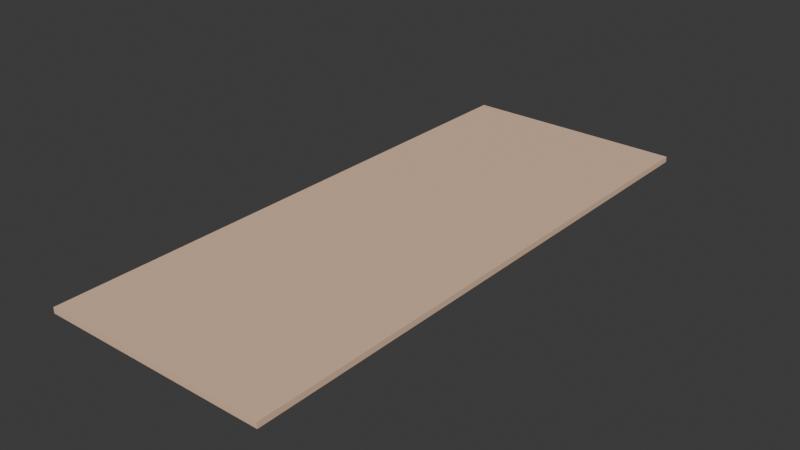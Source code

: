 # Source: PISO_Passadeira_v01.blend  (saved by Blender 4.2.66; exported with 4.5.12 LTS)
import bpy
from mathutils import Matrix  # noqa: F401  (used for matrix-valued properties, if any)

bpy.ops.wm.read_factory_settings(use_empty=True)
scene = bpy.context.scene
scene.name = 'Scene'

# ---- collections
col_piso_passadeira_v01 = bpy.data.collections.new('PISO_Passadeira_v01'); scene.collection.children.link(col_piso_passadeira_v01)

# ---- materials (node trees are filled in below, after node groups)
mat_polyroom_pbr = bpy.data.materials.new('Polyroom_PBR')

# ---- material node trees
mat_polyroom_pbr.use_nodes = True; mat_polyroom_pbr.node_tree.nodes.clear()
_N = mat_polyroom_pbr.node_tree.nodes; _L = mat_polyroom_pbr.node_tree.links
n0 = _N.new('ShaderNodeOutputMaterial'); n0.name = 'Material Output'; n0.location = (300, 0)
n1 = _N.new('ShaderNodeBsdfPrincipled'); n1.name = 'Principled BSDF'; n1.location = (0, 0)
n1.inputs[2].default_value = 0.8
n2 = _N.new('ShaderNodeVertexColor'); n2.name = 'Color Attribute'; n2.location = (-300, 0)
n2.layer_name = 'Color'
_L.new(n2.outputs[0], n1.inputs[0])
_L.new(n1.outputs[0], n0.inputs[0])
n0.is_active_output = True

# ---- world
world_world = bpy.data.worlds.new('World'); scene.world = world_world
world_world.use_nodes = True; world_world.node_tree.nodes.clear()
_N = world_world.node_tree.nodes; _L = world_world.node_tree.links
n0 = _N.new('ShaderNodeOutputWorld'); n0.name = 'World Output'; n0.location = (300, 300)
n1 = _N.new('ShaderNodeBackground'); n1.name = 'Background'; n1.location = (10, 300)
n1.inputs[0].default_value = (0.05088, 0.05088, 0.05088, 1.0)
_L.new(n1.outputs[0], n0.inputs[0])
n0.is_active_output = True
world_world.color = (0.05088, 0.05088, 0.05088)
world_world.sun_shadow_jitter_overblur = 0.0

# ---- meshes
me_piso_passadeira_v01 = bpy.data.meshes.new('PISO_Passadeira_v01')
me_piso_passadeira_v01.from_pydata([(-0.4, -1.0, 0.0), (-0.4, -1.0, 0.02), (-0.4, 1.0, 0.0), (-0.4, 1.0, 0.02), (0.4, -1.0, 0.0), (0.4, -1.0, 0.02), (0.4, 1.0, 0.0), (0.4, 1.0, 0.02)], [], [(0, 1, 3, 2), (2, 3, 7, 6), (6, 7, 5, 4), (4, 5, 1, 0), (2, 6, 4, 0), (7, 3, 1, 5)])
_uv = me_piso_passadeira_v01.uv_layers.new(name='UVMap')
_uv.uv.foreach_set('vector', [0.4005, 0.002517, 0.4005, 0.002517, 0.4005, 0.9975, 0.4005, 0.9975, 0.4005, 0.9975, 0.4005, 0.9975, 0.002517, 0.9975, 0.002517, 0.9975, 0.002517, 0.9975, 0.002517, 0.9975, 0.002517, 0.002517, 0.002517, 0.002517, 0.002517, 0.002517, 0.002517, 0.002517, 0.4005, 0.002517, 0.4005, 0.002517, 0.4005, 0.9975, 0.002517, 0.9975, 0.002517, 0.002517, 0.4005, 0.002517, 0.8035, 0.9975, 0.4055, 0.9975, 0.4055, 0.002517, 0.8035, 0.002517])
_ca = me_piso_passadeira_v01.color_attributes.new('Color', 'FLOAT_COLOR', 'POINT')
_ca.data.foreach_set('color', [0.8157, 0.549, 0.3765, 1.0, 0.8157, 0.549, 0.3765, 1.0, 0.8157, 0.549, 0.3765, 1.0, 0.8157, 0.549, 0.3765, 1.0, 0.8157, 0.549, 0.3765, 1.0, 0.8157, 0.549, 0.3765, 1.0, 0.8157, 0.549, 0.3765, 1.0, 0.8157, 0.549, 0.3765, 1.0])
me_piso_passadeira_v01.materials.append(mat_polyroom_pbr)
me_piso_passadeira_v01.update()

# ---- objects
ob_piso_passadeira_v01 = bpy.data.objects.new('PISO_Passadeira_v01', me_piso_passadeira_v01)

# ---- transforms, parenting, visibility, modifiers, constraints
ob_piso_passadeira_v01.location = (0.0, 0.0, 0.0)

# ---- collection membership
col_piso_passadeira_v01.objects.link(ob_piso_passadeira_v01)

# ---- scene / render settings (as saved in the file)
scene.frame_start = 1; scene.frame_end = 250; scene.frame_set(1)
scene.render.engine = 'BLENDER_EEVEE_NEXT'
bpy.context.view_layer.update()

# ---- added for rendering (the .blend has no active camera and no usable light): camera, sun
cam_auto = bpy.data.cameras.new('AutoCamera')
cam_auto.lens = 50.0
cam_auto.sensor_width = 36.0
cam_auto.clip_end = 1000.0
ob_auto_camera = bpy.data.objects.new('AutoCamera', cam_auto)
scene.collection.objects.link(ob_auto_camera)
ob_auto_camera.location = (1.99308, -2.3917, 1.60446)
ob_auto_camera.rotation_euler = (1.09748, -7.21219e-08, 0.694738)
scene.camera = ob_auto_camera
light_auto_sun = bpy.data.lights.new('AutoSun', 'SUN')
light_auto_sun.energy = 3.0
light_auto_sun.angle = 0.0523599
ob_auto_sun = bpy.data.objects.new('AutoSun', light_auto_sun)
scene.collection.objects.link(ob_auto_sun)
ob_auto_sun.rotation_euler = (0.872665, 0.174533, 0.523599)
bpy.context.view_layer.update()
